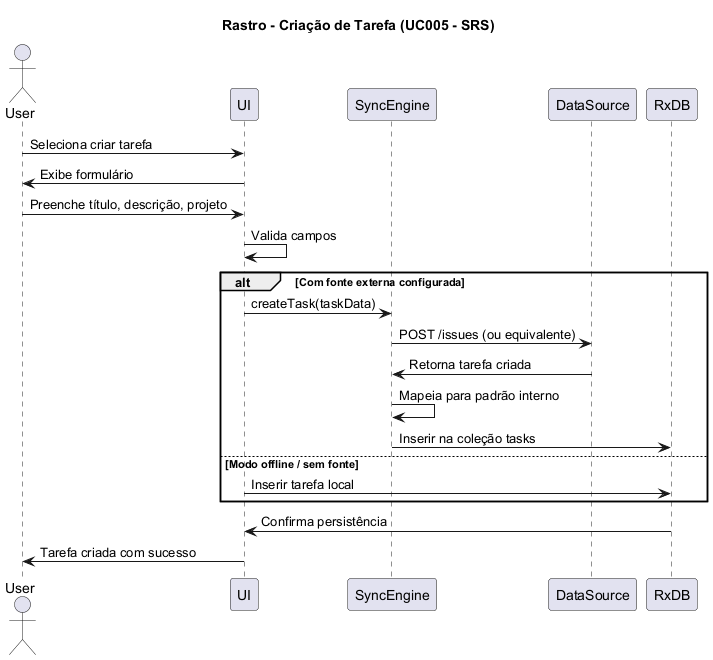

The diagram above was rendered by PlantUML. Its source (embedded in the PNG):
@startuml TaskCreationFlow
title Rastro - Criação de Tarefa (UC005 - SRS)
actor User
participant UI
participant SyncEngine
participant DataSource
participant RxDB

User -> UI: Seleciona criar tarefa
UI -> User: Exibe formulário

User -> UI: Preenche título, descrição, projeto
UI -> UI: Valida campos

alt Com fonte externa configurada
    UI -> SyncEngine: createTask(taskData)
    SyncEngine -> DataSource: POST /issues (ou equivalente)
    DataSource -> SyncEngine: Retorna tarefa criada
    SyncEngine -> SyncEngine: Mapeia para padrão interno
    SyncEngine -> RxDB: Inserir na coleção tasks
else Modo offline / sem fonte
    UI -> RxDB: Inserir tarefa local
end

RxDB -> UI: Confirma persistência
UI -> User: Tarefa criada com sucesso
@enduml